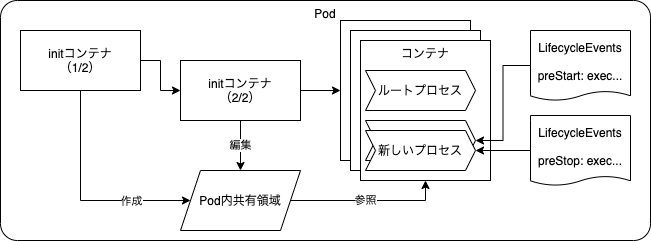

The diagram above was exported from draw.io. Its source (the exported page's mxGraphModel, read from the mxfile embedded in the PNG):
<mxGraphModel dx="946" dy="584" grid="1" gridSize="10" guides="1" tooltips="1" connect="1" arrows="1" fold="1" page="1" pageScale="1" pageWidth="1169" pageHeight="827" math="0" shadow="0">
  <root>
    <mxCell id="0" />
    <mxCell id="1" parent="0" />
    <mxCell id="RjoPOWPnLpd9dwFqFYKq-2" value="Pod" style="rounded=1;whiteSpace=wrap;html=1;arcSize=7;verticalAlign=top;" parent="1" vertex="1">
      <mxGeometry x="250" y="90" width="650" height="240" as="geometry" />
    </mxCell>
    <mxCell id="RjoPOWPnLpd9dwFqFYKq-10" style="edgeStyle=orthogonalEdgeStyle;rounded=0;orthogonalLoop=1;jettySize=auto;html=1;entryX=0;entryY=0.5;entryDx=0;entryDy=0;" parent="1" source="RjoPOWPnLpd9dwFqFYKq-3" target="RjoPOWPnLpd9dwFqFYKq-9" edge="1">
      <mxGeometry relative="1" as="geometry">
        <Array as="points">
          <mxPoint x="330" y="290" />
        </Array>
      </mxGeometry>
    </mxCell>
    <mxCell id="RjoPOWPnLpd9dwFqFYKq-14" value="作成" style="edgeLabel;html=1;align=center;verticalAlign=middle;resizable=0;points=[];" parent="RjoPOWPnLpd9dwFqFYKq-10" vertex="1" connectable="0">
      <mxGeometry x="0.2294" y="-2" relative="1" as="geometry">
        <mxPoint x="25" y="-2" as="offset" />
      </mxGeometry>
    </mxCell>
    <mxCell id="RjoPOWPnLpd9dwFqFYKq-11" style="edgeStyle=orthogonalEdgeStyle;rounded=0;orthogonalLoop=1;jettySize=auto;html=1;" parent="1" source="RjoPOWPnLpd9dwFqFYKq-3" target="RjoPOWPnLpd9dwFqFYKq-8" edge="1">
      <mxGeometry relative="1" as="geometry" />
    </mxCell>
    <mxCell id="RjoPOWPnLpd9dwFqFYKq-3" value="initコンテナ&lt;br&gt;（1/2）" style="rounded=0;whiteSpace=wrap;html=1;verticalAlign=middle;" parent="1" vertex="1">
      <mxGeometry x="270" y="120" width="120" height="60" as="geometry" />
    </mxCell>
    <mxCell id="RjoPOWPnLpd9dwFqFYKq-13" value="編集" style="edgeStyle=orthogonalEdgeStyle;rounded=0;orthogonalLoop=1;jettySize=auto;html=1;entryX=0.5;entryY=0;entryDx=0;entryDy=0;" parent="1" source="RjoPOWPnLpd9dwFqFYKq-8" target="RjoPOWPnLpd9dwFqFYKq-9" edge="1">
      <mxGeometry relative="1" as="geometry" />
    </mxCell>
    <mxCell id="RjoPOWPnLpd9dwFqFYKq-40" style="edgeStyle=orthogonalEdgeStyle;rounded=0;orthogonalLoop=1;jettySize=auto;html=1;entryX=0;entryY=0.5;entryDx=0;entryDy=0;" parent="1" source="RjoPOWPnLpd9dwFqFYKq-8" target="RjoPOWPnLpd9dwFqFYKq-4" edge="1">
      <mxGeometry relative="1" as="geometry" />
    </mxCell>
    <mxCell id="RjoPOWPnLpd9dwFqFYKq-8" value="initコンテナ&lt;br&gt;（2/2）" style="rounded=0;whiteSpace=wrap;html=1;verticalAlign=middle;" parent="1" vertex="1">
      <mxGeometry x="430" y="150" width="120" height="60" as="geometry" />
    </mxCell>
    <mxCell id="RjoPOWPnLpd9dwFqFYKq-15" value="参照" style="edgeStyle=orthogonalEdgeStyle;rounded=0;orthogonalLoop=1;jettySize=auto;html=1;entryX=0.5;entryY=1;entryDx=0;entryDy=0;" parent="1" source="RjoPOWPnLpd9dwFqFYKq-9" target="RjoPOWPnLpd9dwFqFYKq-6" edge="1">
      <mxGeometry x="-0.0303" relative="1" as="geometry">
        <mxPoint as="offset" />
      </mxGeometry>
    </mxCell>
    <mxCell id="RjoPOWPnLpd9dwFqFYKq-9" value="Pod内共有領域" style="shape=parallelogram;perimeter=parallelogramPerimeter;whiteSpace=wrap;html=1;fixedSize=1;verticalAlign=middle;" parent="1" vertex="1">
      <mxGeometry x="430" y="260" width="120" height="60" as="geometry" />
    </mxCell>
    <mxCell id="RjoPOWPnLpd9dwFqFYKq-16" value="LifecycleEvents&lt;br&gt;&lt;div style=&quot;text-align: left&quot;&gt;&lt;span&gt;&lt;br&gt;&lt;/span&gt;&lt;/div&gt;&lt;div style=&quot;text-align: left&quot;&gt;&lt;span&gt;preStart: exec...&lt;/span&gt;&lt;/div&gt;" style="shape=document;whiteSpace=wrap;html=1;boundedLbl=1;verticalAlign=middle;size=0.13333333333333333;align=center;" parent="1" vertex="1">
      <mxGeometry x="780" y="120" width="100" height="70" as="geometry" />
    </mxCell>
    <mxCell id="RjoPOWPnLpd9dwFqFYKq-46" value="LifecycleEvents&lt;br&gt;&lt;div style=&quot;text-align: left&quot;&gt;&lt;span&gt;&lt;br&gt;&lt;/span&gt;&lt;/div&gt;&lt;div style=&quot;text-align: left&quot;&gt;&lt;span&gt;preStop: exec...&lt;/span&gt;&lt;/div&gt;" style="shape=document;whiteSpace=wrap;html=1;boundedLbl=1;verticalAlign=middle;size=0.13333333333333333;align=center;" parent="1" vertex="1">
      <mxGeometry x="780" y="205" width="100" height="70" as="geometry" />
    </mxCell>
    <mxCell id="RjoPOWPnLpd9dwFqFYKq-4" value="" style="rounded=0;whiteSpace=wrap;html=1;verticalAlign=middle;" parent="1" vertex="1">
      <mxGeometry x="590" y="110" width="130" height="140" as="geometry" />
    </mxCell>
    <mxCell id="RjoPOWPnLpd9dwFqFYKq-5" value="" style="rounded=0;whiteSpace=wrap;html=1;verticalAlign=middle;" parent="1" vertex="1">
      <mxGeometry x="600" y="120" width="130" height="140" as="geometry" />
    </mxCell>
    <mxCell id="RjoPOWPnLpd9dwFqFYKq-6" value="コンテナ" style="rounded=0;whiteSpace=wrap;html=1;verticalAlign=top;" parent="1" vertex="1">
      <mxGeometry x="610" y="130" width="130" height="140" as="geometry" />
    </mxCell>
    <mxCell id="RjoPOWPnLpd9dwFqFYKq-38" value="ルートプロセス" style="shape=step;perimeter=stepPerimeter;whiteSpace=wrap;html=1;fixedSize=1;verticalAlign=middle;size=10;" parent="1" vertex="1">
      <mxGeometry x="615" y="160" width="110" height="40" as="geometry" />
    </mxCell>
    <mxCell id="RjoPOWPnLpd9dwFqFYKq-41" value="" style="shape=step;perimeter=stepPerimeter;whiteSpace=wrap;html=1;fixedSize=1;verticalAlign=middle;size=10;" parent="1" vertex="1">
      <mxGeometry x="615" y="210" width="110" height="40" as="geometry" />
    </mxCell>
    <mxCell id="RjoPOWPnLpd9dwFqFYKq-44" value="新しいプロセス" style="shape=step;perimeter=stepPerimeter;whiteSpace=wrap;html=1;fixedSize=1;verticalAlign=middle;size=10;" parent="1" vertex="1">
      <mxGeometry x="615" y="220" width="110" height="40" as="geometry" />
    </mxCell>
    <mxCell id="RjoPOWPnLpd9dwFqFYKq-42" style="edgeStyle=orthogonalEdgeStyle;rounded=0;orthogonalLoop=1;jettySize=auto;html=1;entryX=1;entryY=0.5;entryDx=0;entryDy=0;" parent="1" source="RjoPOWPnLpd9dwFqFYKq-16" target="RjoPOWPnLpd9dwFqFYKq-41" edge="1">
      <mxGeometry relative="1" as="geometry" />
    </mxCell>
    <mxCell id="RjoPOWPnLpd9dwFqFYKq-47" style="edgeStyle=orthogonalEdgeStyle;rounded=0;orthogonalLoop=1;jettySize=auto;html=1;entryX=1;entryY=0.5;entryDx=0;entryDy=0;" parent="1" source="RjoPOWPnLpd9dwFqFYKq-46" target="RjoPOWPnLpd9dwFqFYKq-44" edge="1">
      <mxGeometry relative="1" as="geometry" />
    </mxCell>
  </root>
</mxGraphModel>